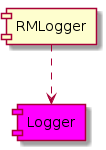

The diagram above was rendered by PlantUML. Its source (embedded in the PNG):
@startuml
skinparam fixCircleLabelOverlapping true

component [RMLogger] as RMLogger

component [Logger] #Magenta

RMLogger ..> Logger

@enduml